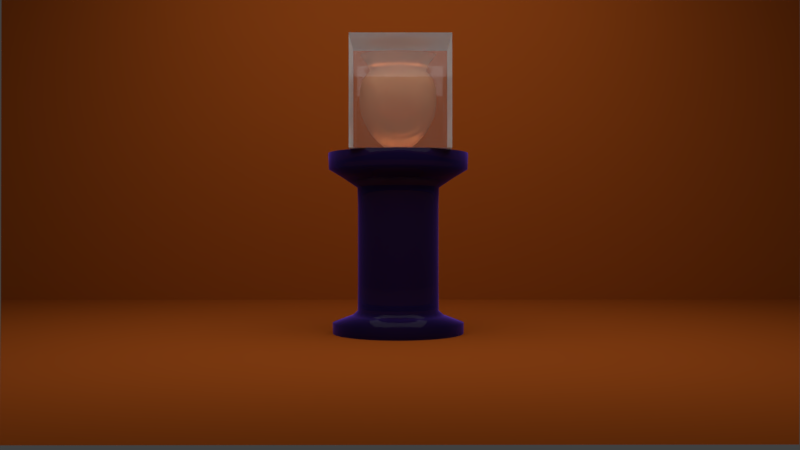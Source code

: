 # Source: Pilar.blend  (saved by Blender 2.79.0; exported with 4.5.12 LTS)
import bpy
from mathutils import Matrix  # noqa: F401  (used for matrix-valued properties, if any)

bpy.ops.wm.read_factory_settings(use_empty=True)
scene = bpy.context.scene
scene.name = 'Scene'

# ---- collections
col_collection_1 = bpy.data.collections.new('Collection 1'); scene.collection.children.link(col_collection_1)

# ---- materials (node trees are filled in below, after node groups)
mat_material_008 = bpy.data.materials.new('Material.008')
mat_material_008.alpha_threshold = 0.0
mat_material_008.roughness = 0.5
mat_material_004 = bpy.data.materials.new('Material.004')
mat_material_004.alpha_threshold = 0.0
mat_material_004.roughness = 0.5
mat_material_009 = bpy.data.materials.new('Material.009')
mat_material_009.alpha_threshold = 0.0
mat_material_009.roughness = 0.5
mat_material_005 = bpy.data.materials.new('Material.005')
mat_material_005.alpha_threshold = 0.0
mat_material_005.roughness = 0.5
mat_material_006 = bpy.data.materials.new('Material.006')
mat_material_006.alpha_threshold = 0.0
mat_material_006.roughness = 0.5

# ---- material node trees
mat_material_008.use_nodes = True; mat_material_008.node_tree.nodes.clear()
_N = mat_material_008.node_tree.nodes; _L = mat_material_008.node_tree.links
n0 = _N.new('ShaderNodeEmission'); n0.name = 'Emission'; n0.location = (10, 300)
n0.inputs[0].default_value = (0.8, 0.8, 0.8, 1.0)
n0.inputs[1].default_value = 2.0
n1 = _N.new('ShaderNodeOutputMaterial'); n1.name = 'Material Output'; n1.location = (300, 300)
_L.new(n0.outputs[0], n1.inputs[0])
n1.is_active_output = True
mat_material_004.use_nodes = True; mat_material_004.node_tree.nodes.clear()
_N = mat_material_004.node_tree.nodes; _L = mat_material_004.node_tree.links
n0 = _N.new('ShaderNodeOutputMaterial'); n0.name = 'Material Output'; n0.location = (435, 452)
n1 = _N.new('ShaderNodeMixShader'); n1.name = 'Mix Shader'; n1.location = (226, 437)
n2 = _N.new('ShaderNodeBsdfGlass'); n2.name = 'Glass BSDF'; n2.location = (-14, 444)
n2.distribution = 'BECKMANN'
n2.inputs[2].default_value = 1.45
n3 = _N.new('ShaderNodeFresnel'); n3.name = 'Fresnel'; n3.location = (35, 583)
n3.inputs[0].default_value = 1.45
n4 = _N.new('ShaderNodeBsdfDiffuse'); n4.name = 'Diffuse BSDF'; n4.location = (-13, 237)
_L.new(n1.outputs[0], n0.inputs[0])
_L.new(n3.outputs[0], n1.inputs[0])
_L.new(n2.outputs[0], n1.inputs[1])
_L.new(n4.outputs[0], n1.inputs[2])
n0.is_active_output = True
mat_material_009.use_nodes = True; mat_material_009.node_tree.nodes.clear()
_N = mat_material_009.node_tree.nodes; _L = mat_material_009.node_tree.links
n0 = _N.new('ShaderNodeOutputMaterial'); n0.name = 'Material Output'; n0.location = (300, 300)
n1 = _N.new('ShaderNodeBsdfDiffuse'); n1.name = 'Diffuse BSDF'; n1.location = (10, 300)
n1.inputs[0].default_value = (0.2965, 0.06193, 0.007979, 1.0)
_L.new(n1.outputs[0], n0.inputs[0])
n0.is_active_output = True
mat_material_005.use_nodes = True; mat_material_005.node_tree.nodes.clear()
_N = mat_material_005.node_tree.nodes; _L = mat_material_005.node_tree.links
n0 = _N.new('ShaderNodeMixShader'); n0.name = 'Mix Shader'; n0.location = (341, 533)
n1 = _N.new('ShaderNodeFresnel'); n1.name = 'Fresnel'; n1.location = (144, 684)
n1.inputs[0].default_value = 1.49
n2 = _N.new('ShaderNodeMixShader'); n2.name = 'Mix Shader.001'; n2.location = (148, 504)
n3 = _N.new('ShaderNodeOutputMaterial'); n3.name = 'Material Output'; n3.location = (524, 586)
n4 = _N.new('ShaderNodeBsdfTranslucent'); n4.name = 'Translucent BSDF'; n4.location = (-87, 363)
n4.inputs[0].default_value = (0.0, 0.0, 0.0, 1.0)
n5 = _N.new('ShaderNodeBsdfGlass'); n5.name = 'Glass BSDF'; n5.location = (-94, 600)
n5.distribution = 'BECKMANN'
n5.inputs[0].default_value = (0.2965, 0.2965, 0.2965, 1.0)
n5.inputs[2].default_value = 1.45
n6 = _N.new('ShaderNodeBsdfDiffuse'); n6.name = 'Diffuse BSDF'; n6.location = (137, 330)
n6.inputs[0].default_value = (0.1981, 0.08683, 0.8, 1.0)
_L.new(n0.outputs[0], n3.inputs[0])
_L.new(n1.outputs[0], n0.inputs[0])
_L.new(n2.outputs[0], n0.inputs[1])
_L.new(n6.outputs[0], n0.inputs[2])
_L.new(n5.outputs[0], n2.inputs[1])
_L.new(n4.outputs[0], n2.inputs[2])
n3.is_active_output = True
mat_material_006.use_nodes = True; mat_material_006.node_tree.nodes.clear()
_N = mat_material_006.node_tree.nodes; _L = mat_material_006.node_tree.links
n0 = _N.new('ShaderNodeBsdfDiffuse'); n0.name = 'Diffuse BSDF'; n0.location = (10, 300)
n0.inputs[0].default_value = (0.8, 0.4063, 0.2148, 1.0)
n1 = _N.new('ShaderNodeOutputMaterial'); n1.name = 'Material Output'; n1.location = (411, 478)
n2 = _N.new('ShaderNodeBsdfGlass'); n2.name = 'Glass BSDF'; n2.location = (19, 568)
n2.distribution = 'BECKMANN'
n2.inputs[0].default_value = (0.8, 0.406, 0.215, 1.0)
n2.inputs[2].default_value = 1.45
n3 = _N.new('ShaderNodeMixShader'); n3.name = 'Mix Shader'; n3.location = (229, 457)
_L.new(n3.outputs[0], n1.inputs[0])
_L.new(n2.outputs[0], n3.inputs[1])
_L.new(n0.outputs[0], n3.inputs[2])
n1.is_active_output = True

# ---- world
world_world = bpy.data.worlds.new('World'); scene.world = world_world
world_world.color = (0.05088, 0.05088, 0.05088)
world_world.use_sun_shadow = False
world_world.sun_shadow_jitter_overblur = 0.0
world_world.cycles.sampling_method = 'MANUAL'

# ---- cameras
cam_camera = bpy.data.cameras.new('Camera')
cam_camera.clip_end = 100.0
cam_camera.lens = 35.0
cam_camera.sensor_width = 32.0
cam_camera.sensor_height = 18.0
cam_camera.ortho_scale = 7.314
cam_camera.dof.focus_distance = 0.0

# ---- meshes
me_plane_002 = bpy.data.meshes.new('Plane.002')
me_plane_002.from_pydata([(-1.0, -1.0, 0.0), (1.0, -1.0, 0.0), (-1.0, 1.0, 0.0), (1.0, 1.0, 0.0)], [], [(0, 1, 3, 2)])
me_plane_002.materials.append(mat_material_008)
me_plane_002.use_remesh_preserve_volume = False
me_plane_002.use_remesh_preserve_attributes = False
me_plane_002.use_mirror_vertex_groups = False
me_plane_002.update()
me_cube = bpy.data.meshes.new('Cube')
me_cube.from_pydata([(-1.0, -1.0, -1.0), (-1.0, -1.0, 1.0), (-1.0, 1.0, -1.0), (-1.0, 1.0, 1.0), (1.0, -1.0, -1.0), (1.0, -1.0, 1.0), (1.0, 1.0, -1.0), (1.0, 1.0, 1.0)], [], [(0, 1, 3, 2), (2, 3, 7, 6), (6, 7, 5, 4), (4, 5, 1, 0), (2, 6, 4, 0), (7, 3, 1, 5)])
me_cube.materials.append(mat_material_004)
me_cube.use_remesh_preserve_volume = False
me_cube.use_remesh_preserve_attributes = False
me_cube.use_mirror_vertex_groups = False
me_cube.update()
me_plane = bpy.data.meshes.new('Plane')
me_plane.from_pydata([(1.0, -0.3285, 0.0009265), (1.0, 0.3221, 0.001093), (-1.0, -0.9997, 0.0), (-1.0, 1.007, 0.0), (-1.0, -1.0, 1.328), (-1.0, 1.008, 1.33), (-1.0, 0.825, 0.0), (-1.0, 0.6425, 0.0), (-1.0, 0.4601, 0.0), (-1.0, 0.2776, 0.0), (-1.0, 0.09514, 0.0), (-1.0, -0.08733, 0.0), (-1.0, -0.2698, 0.0), (-1.0, -0.4523, 0.0), (-1.0, -0.6347, 0.0), (-1.0, -0.8172, 0.0), (-1.0, 0.8253, 1.329), (-1.0, 0.6428, 1.329), (-1.0, 0.4602, 1.329), (-1.0, 0.2777, 1.329), (-1.0, 0.09517, 1.329), (-1.0, -0.08736, 1.329), (-1.0, -0.2699, 1.329), (-1.0, -0.4524, 1.329), (-1.0, -0.6349, 1.329), (-1.0, -0.8175, 1.329), (-1.0, 1.007, 0.1209), (-1.0, 1.008, 0.2417), (-1.0, 1.008, 0.3626), (-1.0, 1.008, 0.4835), (-1.0, 1.008, 0.6043), (-1.0, 1.008, 0.7252), (-1.0, 1.008, 0.846), (-1.0, 1.008, 0.9669), (-1.0, 1.008, 1.088), (-1.0, 1.008, 1.209), (-1.0, -1.0, 1.208), (-1.0, -0.9999, 1.087), (-1.0, -0.9999, 0.9661), (-1.0, -0.9999, 0.8454), (-1.0, -0.9998, 0.7246), (-1.0, -0.9998, 0.6038), (-1.0, -0.9998, 0.4831), (-1.0, -0.9998, 0.3623), (-1.0, -0.9997, 0.2415), (-1.0, -0.9997, 0.1208), (-1.0, -0.8172, 0.1208), (-1.0, -0.8172, 0.2416), (-1.0, -0.8173, 0.3623), (-1.0, -0.8173, 0.4831), (-1.0, -0.8173, 0.6039), (-1.0, -0.8173, 0.7247), (-1.0, -0.8174, 0.8454), (-1.0, -0.8174, 0.9662), (-1.0, -0.8174, 1.087), (-1.0, -0.8174, 1.208), (-1.0, -0.6347, 0.1208), (-1.0, -0.6348, 0.2416), (-1.0, -0.6348, 0.3624), (-1.0, -0.6348, 0.4831), (-1.0, -0.6348, 0.6039), (-1.0, -0.6348, 0.7247), (-1.0, -0.6349, 0.8455), (-1.0, -0.6349, 0.9663), (-1.0, -0.6349, 1.087), (-1.0, -0.6349, 1.208), (-1.0, -0.4523, 0.1208), (-1.0, -0.4523, 0.2416), (-1.0, -0.4523, 0.3624), (-1.0, -0.4523, 0.4832), (-1.0, -0.4523, 0.604), (-1.0, -0.4523, 0.7248), (-1.0, -0.4524, 0.8456), (-1.0, -0.4524, 0.9663), (-1.0, -0.4524, 1.087), (-1.0, -0.4524, 1.208), (-1.0, -0.2698, 0.1208), (-1.0, -0.2698, 0.2416), (-1.0, -0.2698, 0.3624), (-1.0, -0.2698, 0.4832), (-1.0, -0.2698, 0.604), (-1.0, -0.2698, 0.7248), (-1.0, -0.2699, 0.8456), (-1.0, -0.2699, 0.9664), (-1.0, -0.2699, 1.087), (-1.0, -0.2699, 1.208), (-1.0, -0.08733, 0.1208), (-1.0, -0.08733, 0.2416), (-1.0, -0.08734, 0.3624), (-1.0, -0.08734, 0.4832), (-1.0, -0.08734, 0.6041), (-1.0, -0.08734, 0.7249), (-1.0, -0.08735, 0.8457), (-1.0, -0.08735, 0.9665), (-1.0, -0.08735, 1.087), (-1.0, -0.08736, 1.208), (-1.0, 0.09514, 0.1208), (-1.0, 0.09514, 0.2416), (-1.0, 0.09515, 0.3625), (-1.0, 0.09515, 0.4833), (-1.0, 0.09515, 0.6041), (-1.0, 0.09515, 0.7249), (-1.0, 0.09516, 0.8457), (-1.0, 0.09516, 0.9666), (-1.0, 0.09516, 1.087), (-1.0, 0.09517, 1.208), (-1.0, 0.2776, 0.1208), (-1.0, 0.2776, 0.2417), (-1.0, 0.2776, 0.3625), (-1.0, 0.2776, 0.4833), (-1.0, 0.2776, 0.6041), (-1.0, 0.2777, 0.725), (-1.0, 0.2777, 0.8458), (-1.0, 0.2777, 0.9666), (-1.0, 0.2777, 1.087), (-1.0, 0.2777, 1.208), (-1.0, 0.4601, 0.1208), (-1.0, 0.4601, 0.2417), (-1.0, 0.4601, 0.3625), (-1.0, 0.4601, 0.4833), (-1.0, 0.4601, 0.6042), (-1.0, 0.4602, 0.725), (-1.0, 0.4602, 0.8459), (-1.0, 0.4602, 0.9667), (-1.0, 0.4602, 1.088), (-1.0, 0.4602, 1.208), (-1.0, 0.6426, 0.1208), (-1.0, 0.6426, 0.2417), (-1.0, 0.6426, 0.3625), (-1.0, 0.6426, 0.4834), (-1.0, 0.6426, 0.6042), (-1.0, 0.6427, 0.7251), (-1.0, 0.6427, 0.8459), (-1.0, 0.6427, 0.9668), (-1.0, 0.6427, 1.088), (-1.0, 0.6427, 1.208), (-1.0, 0.825, 0.1209), (-1.0, 0.8251, 0.2417), (-1.0, 0.8251, 0.3626), (-1.0, 0.8251, 0.4834), (-1.0, 0.8251, 0.6043), (-1.0, 0.8252, 0.7251), (-1.0, 0.8252, 0.846), (-1.0, 0.8252, 0.9668), (-1.0, 0.8252, 1.088), (-1.0, 0.8253, 1.209)], [], [(3, 6, 7, 8, 9, 10, 11, 12, 13, 14, 15, 2, 0, 1), (145, 35, 5, 16), (36, 55, 25, 4), (55, 65, 24, 25), (65, 75, 23, 24), (75, 85, 22, 23), (85, 95, 21, 22), (95, 105, 20, 21), (105, 115, 19, 20), (115, 125, 18, 19), (125, 135, 17, 18), (135, 145, 16, 17), (2, 15, 46, 45), (45, 46, 47, 44), (44, 47, 48, 43), (43, 48, 49, 42), (42, 49, 50, 41), (41, 50, 51, 40), (40, 51, 52, 39), (39, 52, 53, 38), (38, 53, 54, 37), (37, 54, 55, 36), (15, 14, 56, 46), (46, 56, 57, 47), (47, 57, 58, 48), (48, 58, 59, 49), (49, 59, 60, 50), (50, 60, 61, 51), (51, 61, 62, 52), (52, 62, 63, 53), (53, 63, 64, 54), (54, 64, 65, 55), (14, 13, 66, 56), (56, 66, 67, 57), (57, 67, 68, 58), (58, 68, 69, 59), (59, 69, 70, 60), (60, 70, 71, 61), (61, 71, 72, 62), (62, 72, 73, 63), (63, 73, 74, 64), (64, 74, 75, 65), (13, 12, 76, 66), (66, 76, 77, 67), (67, 77, 78, 68), (68, 78, 79, 69), (69, 79, 80, 70), (70, 80, 81, 71), (71, 81, 82, 72), (72, 82, 83, 73), (73, 83, 84, 74), (74, 84, 85, 75), (12, 11, 86, 76), (76, 86, 87, 77), (77, 87, 88, 78), (78, 88, 89, 79), (79, 89, 90, 80), (80, 90, 91, 81), (81, 91, 92, 82), (82, 92, 93, 83), (83, 93, 94, 84), (84, 94, 95, 85), (11, 10, 96, 86), (86, 96, 97, 87), (87, 97, 98, 88), (88, 98, 99, 89), (89, 99, 100, 90), (90, 100, 101, 91), (91, 101, 102, 92), (92, 102, 103, 93), (93, 103, 104, 94), (94, 104, 105, 95), (10, 9, 106, 96), (96, 106, 107, 97), (97, 107, 108, 98), (98, 108, 109, 99), (99, 109, 110, 100), (100, 110, 111, 101), (101, 111, 112, 102), (102, 112, 113, 103), (103, 113, 114, 104), (104, 114, 115, 105), (9, 8, 116, 106), (106, 116, 117, 107), (107, 117, 118, 108), (108, 118, 119, 109), (109, 119, 120, 110), (110, 120, 121, 111), (111, 121, 122, 112), (112, 122, 123, 113), (113, 123, 124, 114), (114, 124, 125, 115), (8, 7, 126, 116), (116, 126, 127, 117), (117, 127, 128, 118), (118, 128, 129, 119), (119, 129, 130, 120), (120, 130, 131, 121), (121, 131, 132, 122), (122, 132, 133, 123), (123, 133, 134, 124), (124, 134, 135, 125), (7, 6, 136, 126), (126, 136, 137, 127), (127, 137, 138, 128), (128, 138, 139, 129), (129, 139, 140, 130), (130, 140, 141, 131), (131, 141, 142, 132), (132, 142, 143, 133), (133, 143, 144, 134), (134, 144, 145, 135), (6, 3, 26, 136), (136, 26, 27, 137), (137, 27, 28, 138), (138, 28, 29, 139), (139, 29, 30, 140), (140, 30, 31, 141), (141, 31, 32, 142), (142, 32, 33, 143), (143, 33, 34, 144), (144, 34, 35, 145)])
me_plane.materials.append(mat_material_009)
me_plane.use_remesh_preserve_volume = False
me_plane.use_remesh_preserve_attributes = False
me_plane.use_mirror_vertex_groups = False
me_plane.update()
me_cylinder_001 = bpy.data.meshes.new('Cylinder.001')
me_cylinder_001.from_pydata([(-1.889e-07, 2.591, -1.0), (-2.111e-07, 2.778, 0.9881), (0.5055, 2.541, -1.0), (0.5419, 2.724, 0.9881), (0.9915, 2.394, -1.0), (1.063, 2.566, 0.9881), (1.439, 2.154, -1.0), (1.543, 2.31, 0.9881), (1.832, 1.832, -1.0), (1.964, 1.964, 0.9881), (2.154, 1.439, -1.0), (2.31, 1.543, 0.9881), (2.394, 0.9915, -1.0), (2.566, 1.063, 0.9881), (2.541, 0.5055, -1.0), (2.724, 0.5419, 0.9881), (2.591, -2.578e-07, -1.0), (2.778, -2.969e-07, 0.9881), (2.541, -0.5055, -1.0), (2.724, -0.5419, 0.9881), (2.394, -0.9915, -1.0), (2.566, -1.063, 0.9881), (2.154, -1.439, -1.0), (2.31, -1.543, 0.9881), (1.832, -1.832, -1.0), (1.964, -1.964, 0.9881), (1.439, -2.154, -1.0), (1.543, -2.31, 0.9881), (0.9915, -2.394, -1.0), (1.063, -2.566, 0.9881), (0.5055, -2.541, -1.0), (0.5419, -2.724, 0.9881), (-1.033e-06, -2.591, -1.0), (-1.116e-06, -2.778, 0.9881), (-0.5055, -2.541, -1.0), (-0.5419, -2.724, 0.9881), (-0.9915, -2.394, -1.0), (-1.063, -2.566, 0.9881), (-1.439, -2.154, -1.0), (-1.543, -2.31, 0.9881), (-1.832, -1.832, -1.0), (-1.964, -1.964, 0.9881), (-2.154, -1.439, -1.0), (-2.31, -1.543, 0.9881), (-2.394, -0.9915, -1.0), (-2.566, -1.063, 0.9881), (-2.541, -0.5055, -1.0), (-2.724, -0.5419, 0.9881), (-2.591, 2.048e-06, -1.0), (-2.778, 2.175e-06, 0.9881), (-2.541, 0.5055, -1.0), (-2.724, 0.5419, 0.9881), (-2.394, 0.9915, -1.0), (-2.566, 1.063, 0.9881), (-2.154, 1.439, -1.0), (-2.31, 1.543, 0.9881), (-1.832, 1.832, -1.0), (-1.964, 1.964, 0.9881), (-1.439, 2.154, -1.0), (-1.543, 2.31, 0.9881), (-0.9915, 2.394, -1.0), (-1.063, 2.566, 0.9881), (-0.5055, 2.541, -1.0), (-0.5419, 2.724, 0.9881), (-1.913e-07, 2.6, -0.8491), (-9.779e-08, 1.824, -0.7704), (-7.189e-08, 1.605, -0.7193), (-4.536e-08, 1.596, -0.4352), (-4.536e-08, 1.596, -0.1451), (-4.536e-08, 1.596, 0.1451), (-4.536e-08, 1.596, 0.4352), (-7.377e-08, 1.621, 0.6196), (-1.556e-07, 2.175, 0.7223), (-2.084e-07, 2.755, 0.8182), (0.5374, 2.702, 0.8182), (0.4243, 2.133, 0.7223), (0.3163, 1.59, 0.6196), (0.3113, 1.565, 0.4352), (0.3113, 1.565, 0.1451), (0.3113, 1.565, -0.1451), (0.3113, 1.565, -0.4352), (0.3132, 1.575, -0.7193), (0.3558, 1.789, -0.7704), (0.5073, 2.551, -0.8491), (1.054, 2.545, 0.8182), (0.8322, 2.009, 0.7223), (0.6204, 1.498, 0.6196), (0.6107, 1.474, 0.4352), (0.6107, 1.474, 0.1451), (0.6107, 1.474, -0.1451), (0.6107, 1.474, -0.4352), (0.6144, 1.483, -0.7193), (0.6979, 1.685, -0.7704), (0.9952, 2.403, -0.8491), (1.53, 2.291, 0.8182), (1.208, 1.808, 0.7223), (0.9007, 1.348, 0.6196), (0.8866, 1.327, 0.4352), (0.8866, 1.327, 0.1451), (0.8866, 1.327, -0.1451), (0.8866, 1.327, -0.4352), (0.8919, 1.335, -0.7193), (1.013, 1.516, -0.7704), (1.445, 2.162, -0.8491), (1.948, 1.948, 0.8182), (1.538, 1.538, 0.7223), (1.146, 1.146, 0.6196), (1.128, 1.128, 0.4352), (1.128, 1.128, 0.1451), (1.128, 1.128, -0.1451), (1.128, 1.128, -0.4352), (1.135, 1.135, -0.7193), (1.289, 1.289, -0.7704), (1.839, 1.839, -0.8491), (2.291, 1.53, 0.8182), (1.808, 1.208, 0.7223), (1.348, 0.9007, 0.6196), (1.327, 0.8866, 0.4352), (1.327, 0.8866, 0.1451), (1.327, 0.8866, -0.1451), (1.327, 0.8866, -0.4352), (1.335, 0.8919, -0.7193), (1.516, 1.013, -0.7704), (2.162, 1.445, -0.8491), (2.545, 1.054, 0.8182), (2.009, 0.8322, 0.7223), (1.498, 0.6204, 0.6196), (1.474, 0.6107, 0.4352), (1.474, 0.6107, 0.1451), (1.474, 0.6107, -0.1451), (1.474, 0.6107, -0.4352), (1.483, 0.6144, -0.7193), (1.685, 0.6978, -0.7704), (2.403, 0.9952, -0.8491), (2.702, 0.5374, 0.8182), (2.133, 0.4243, 0.7223), (1.59, 0.3163, 0.6196), (1.565, 0.3113, 0.4352), (1.565, 0.3113, 0.1451), (1.565, 0.3113, -0.1451), (1.565, 0.3113, -0.4352), (1.575, 0.3132, -0.7193), (1.789, 0.3558, -0.7704), (2.551, 0.5073, -0.8491), (2.755, -2.921e-07, 0.8182), (2.175, -1.83e-07, 0.7223), (1.621, -5.465e-08, 0.6196), (1.596, -1.231e-07, 0.4352), (1.596, -1.231e-07, 0.1451), (1.596, -1.231e-07, -0.1451), (1.596, -1.231e-07, -0.4352), (1.605, -5.132e-08, -0.7193), (1.824, -9.703e-08, -0.7704), (2.6, -2.602e-07, -0.8491), (2.702, -0.5374, 0.8182), (2.133, -0.4243, 0.7223), (1.59, -0.3163, 0.6196), (1.565, -0.3113, 0.4352), (1.565, -0.3113, 0.1451), (1.565, -0.3113, -0.1451), (1.565, -0.3113, -0.4352), (1.575, -0.3132, -0.7193), (1.789, -0.3558, -0.7704), (2.551, -0.5073, -0.8491), (2.545, -1.054, 0.8182), (2.009, -0.8322, 0.7223), (1.498, -0.6204, 0.6196), (1.474, -0.6107, 0.4352), (1.474, -0.6107, 0.1451), (1.474, -0.6107, -0.1451), (1.474, -0.6107, -0.4352), (1.483, -0.6144, -0.7193), (1.685, -0.6979, -0.7704), (2.403, -0.9952, -0.8491), (2.291, -1.53, 0.8182), (1.808, -1.208, 0.7223), (1.348, -0.9007, 0.6196), (1.327, -0.8866, 0.4352), (1.327, -0.8866, 0.1451), (1.327, -0.8866, -0.1451), (1.327, -0.8866, -0.4352), (1.335, -0.8919, -0.7193), (1.516, -1.013, -0.7704), (2.162, -1.445, -0.8491), (1.948, -1.948, 0.8182), (1.538, -1.538, 0.7223), (1.146, -1.146, 0.6196), (1.128, -1.128, 0.4352), (1.128, -1.128, 0.1451), (1.128, -1.128, -0.1451), (1.128, -1.128, -0.4352), (1.135, -1.135, -0.7193), (1.289, -1.289, -0.7704), (1.839, -1.839, -0.8491), (1.53, -2.291, 0.8182), (1.208, -1.808, 0.7223), (0.9007, -1.348, 0.6196), (0.8866, -1.327, 0.4352), (0.8866, -1.327, 0.1451), (0.8866, -1.327, -0.1451), (0.8866, -1.327, -0.4352), (0.8919, -1.335, -0.7193), (1.013, -1.516, -0.7704), (1.445, -2.162, -0.8491), (1.054, -2.545, 0.8182), (0.8322, -2.009, 0.7223), (0.6204, -1.498, 0.6196), (0.6107, -1.474, 0.4352), (0.6107, -1.474, 0.1451), (0.6107, -1.474, -0.1451), (0.6107, -1.474, -0.4352), (0.6144, -1.483, -0.7193), (0.6978, -1.685, -0.7704), (0.9952, -2.403, -0.8491), (0.5374, -2.702, 0.8182), (0.4243, -2.133, 0.7223), (0.3163, -1.59, 0.6196), (0.3113, -1.565, 0.4352), (0.3113, -1.565, 0.1451), (0.3113, -1.565, -0.1451), (0.3113, -1.565, -0.4352), (0.3132, -1.575, -0.7193), (0.3558, -1.789, -0.7704), (0.5073, -2.551, -0.8491), (-1.106e-06, -2.755, 0.8182), (-8.642e-07, -2.175, 0.7223), (-6.02e-07, -1.621, 0.6196), (-5.653e-07, -1.596, 0.4352), (-5.653e-07, -1.596, 0.1451), (-5.653e-07, -1.596, -0.1451), (-5.653e-07, -1.596, -0.4352), (-5.95e-07, -1.605, -0.7193), (-6.92e-07, -1.824, -0.7704), (-1.039e-06, -2.6, -0.8491), (-0.5374, -2.702, 0.8182), (-0.4243, -2.133, 0.7223), (-0.3163, -1.59, 0.6196), (-0.3113, -1.565, 0.4352), (-0.3113, -1.565, 0.1451), (-0.3113, -1.565, -0.1451), (-0.3113, -1.565, -0.4352), (-0.3132, -1.575, -0.7193), (-0.3558, -1.789, -0.7704), (-0.5073, -2.551, -0.8491), (-1.054, -2.545, 0.8182), (-0.8322, -2.009, 0.7223), (-0.6204, -1.498, 0.6196), (-0.6107, -1.474, 0.4352), (-0.6107, -1.474, 0.1451), (-0.6107, -1.474, -0.1451), (-0.6107, -1.474, -0.4352), (-0.6144, -1.483, -0.7193), (-0.6979, -1.685, -0.7704), (-0.9952, -2.403, -0.8491), (-1.53, -2.291, 0.8182), (-1.208, -1.808, 0.7223), (-0.9007, -1.348, 0.6196), (-0.8866, -1.327, 0.4352), (-0.8866, -1.327, 0.1451), (-0.8866, -1.327, -0.1451), (-0.8866, -1.327, -0.4352), (-0.8919, -1.335, -0.7193), (-1.013, -1.516, -0.7704), (-1.445, -2.162, -0.8491), (-1.948, -1.948, 0.8182), (-1.538, -1.538, 0.7223), (-1.146, -1.146, 0.6196), (-1.128, -1.128, 0.4352), (-1.128, -1.128, 0.1451), (-1.128, -1.128, -0.1451), (-1.128, -1.128, -0.4352), (-1.135, -1.135, -0.7193), (-1.289, -1.289, -0.7704), (-1.839, -1.839, -0.8491), (-2.291, -1.53, 0.8182), (-1.808, -1.208, 0.7223), (-1.348, -0.9007, 0.6196), (-1.327, -0.8866, 0.4352), (-1.327, -0.8866, 0.1451), (-1.327, -0.8866, -0.1451), (-1.327, -0.8866, -0.4352), (-1.335, -0.8919, -0.7193), (-1.516, -1.013, -0.7704), (-2.162, -1.445, -0.8491), (-2.545, -1.054, 0.8182), (-2.009, -0.8322, 0.7223), (-1.498, -0.6204, 0.6196), (-1.474, -0.6107, 0.4352), (-1.474, -0.6107, 0.1451), (-1.474, -0.6107, -0.1451), (-1.474, -0.6107, -0.4352), (-1.483, -0.6144, -0.7193), (-1.685, -0.6978, -0.7704), (-2.403, -0.9952, -0.8491), (-2.702, -0.5374, 0.8182), (-2.133, -0.4243, 0.7223), (-1.59, -0.3163, 0.6196), (-1.565, -0.3113, 0.4352), (-1.565, -0.3113, 0.1451), (-1.565, -0.3113, -0.1451), (-1.565, -0.3113, -0.4352), (-1.575, -0.3132, -0.7193), (-1.789, -0.3558, -0.7704), (-2.551, -0.5073, -0.8491), (-2.755, 2.16e-06, 0.8182), (-2.175, 1.753e-06, 0.7223), (-1.621, 1.388e-06, 0.6196), (-1.596, 1.297e-06, 0.4352), (-1.596, 1.297e-06, 0.1451), (-1.596, 1.297e-06, -0.1451), (-1.596, 1.297e-06, -0.4352), (-1.605, 1.378e-06, -0.7193), (-1.824, 1.526e-06, -0.7704), (-2.6, 2.055e-06, -0.8491), (-2.702, 0.5374, 0.8182), (-2.133, 0.4243, 0.7223), (-1.59, 0.3163, 0.6196), (-1.565, 0.3113, 0.4352), (-1.565, 0.3113, 0.1451), (-1.565, 0.3113, -0.1451), (-1.565, 0.3113, -0.4352), (-1.575, 0.3132, -0.7193), (-1.789, 0.3558, -0.7704), (-2.551, 0.5073, -0.8491), (-2.545, 1.054, 0.8182), (-2.009, 0.8322, 0.7223), (-1.498, 0.6204, 0.6196), (-1.474, 0.6107, 0.4352), (-1.474, 0.6107, 0.1451), (-1.474, 0.6107, -0.1451), (-1.474, 0.6107, -0.4352), (-1.483, 0.6144, -0.7193), (-1.685, 0.6979, -0.7704), (-2.403, 0.9952, -0.8491), (-2.291, 1.53, 0.8182), (-1.808, 1.208, 0.7223), (-1.348, 0.9007, 0.6196), (-1.327, 0.8866, 0.4352), (-1.327, 0.8866, 0.1451), (-1.327, 0.8866, -0.1451), (-1.327, 0.8866, -0.4352), (-1.335, 0.8919, -0.7193), (-1.516, 1.013, -0.7704), (-2.162, 1.445, -0.8491), (-1.948, 1.948, 0.8182), (-1.538, 1.538, 0.7223), (-1.146, 1.146, 0.6196), (-1.128, 1.128, 0.4352), (-1.128, 1.128, 0.1451), (-1.128, 1.128, -0.1451), (-1.128, 1.128, -0.4352), (-1.135, 1.135, -0.7193), (-1.289, 1.289, -0.7704), (-1.839, 1.839, -0.8491), (-1.53, 2.291, 0.8182), (-1.208, 1.808, 0.7223), (-0.9007, 1.348, 0.6196), (-0.8866, 1.327, 0.4352), (-0.8866, 1.327, 0.1451), (-0.8866, 1.327, -0.1451), (-0.8866, 1.327, -0.4352), (-0.8919, 1.335, -0.7193), (-1.013, 1.516, -0.7704), (-1.445, 2.162, -0.8491), (-1.054, 2.545, 0.8182), (-0.8322, 2.009, 0.7223), (-0.6204, 1.498, 0.6196), (-0.6107, 1.474, 0.4352), (-0.6107, 1.474, 0.1451), (-0.6107, 1.474, -0.1451), (-0.6107, 1.474, -0.4352), (-0.6144, 1.483, -0.7193), (-0.6978, 1.685, -0.7704), (-0.9952, 2.403, -0.8491), (-0.5374, 2.702, 0.8182), (-0.4243, 2.133, 0.7223), (-0.3163, 1.59, 0.6196), (-0.3113, 1.565, 0.4352), (-0.3113, 1.565, 0.1451), (-0.3113, 1.565, -0.1451), (-0.3113, 1.565, -0.4352), (-0.3132, 1.575, -0.7193), (-0.3558, 1.789, -0.7704), (-0.5073, 2.551, -0.8491)], [], [(73, 1, 3, 74), (74, 3, 5, 84), (84, 5, 7, 94), (94, 7, 9, 104), (104, 9, 11, 114), (114, 11, 13, 124), (124, 13, 15, 134), (134, 15, 17, 144), (144, 17, 19, 154), (154, 19, 21, 164), (164, 21, 23, 174), (174, 23, 25, 184), (184, 25, 27, 194), (194, 27, 29, 204), (204, 29, 31, 214), (214, 31, 33, 224), (224, 33, 35, 234), (234, 35, 37, 244), (244, 37, 39, 254), (254, 39, 41, 264), (264, 41, 43, 274), (274, 43, 45, 284), (284, 45, 47, 294), (294, 47, 49, 304), (304, 49, 51, 314), (314, 51, 53, 324), (324, 53, 55, 334), (334, 55, 57, 344), (344, 57, 59, 354), (354, 59, 61, 364), (3, 1, 63, 61, 59, 57, 55, 53, 51, 49, 47, 45, 43, 41, 39, 37, 35, 33, 31, 29, 27, 25, 23, 21, 19, 17, 15, 13, 11, 9, 7, 5), (364, 61, 63, 374), (374, 63, 1, 73), (0, 2, 4, 6, 8, 10, 12, 14, 16, 18, 20, 22, 24, 26, 28, 30, 32, 34, 36, 38, 40, 42, 44, 46, 48, 50, 52, 54, 56, 58, 60, 62), (62, 383, 64, 0), (383, 382, 65, 64), (382, 381, 66, 65), (381, 380, 67, 66), (380, 379, 68, 67), (379, 378, 69, 68), (378, 377, 70, 69), (377, 376, 71, 70), (376, 375, 72, 71), (375, 374, 73, 72), (60, 373, 383, 62), (373, 372, 382, 383), (372, 371, 381, 382), (371, 370, 380, 381), (370, 369, 379, 380), (369, 368, 378, 379), (368, 367, 377, 378), (367, 366, 376, 377), (366, 365, 375, 376), (365, 364, 374, 375), (58, 363, 373, 60), (363, 362, 372, 373), (362, 361, 371, 372), (361, 360, 370, 371), (360, 359, 369, 370), (359, 358, 368, 369), (358, 357, 367, 368), (357, 356, 366, 367), (356, 355, 365, 366), (355, 354, 364, 365), (56, 353, 363, 58), (353, 352, 362, 363), (352, 351, 361, 362), (351, 350, 360, 361), (350, 349, 359, 360), (349, 348, 358, 359), (348, 347, 357, 358), (347, 346, 356, 357), (346, 345, 355, 356), (345, 344, 354, 355), (54, 343, 353, 56), (343, 342, 352, 353), (342, 341, 351, 352), (341, 340, 350, 351), (340, 339, 349, 350), (339, 338, 348, 349), (338, 337, 347, 348), (337, 336, 346, 347), (336, 335, 345, 346), (335, 334, 344, 345), (52, 333, 343, 54), (333, 332, 342, 343), (332, 331, 341, 342), (331, 330, 340, 341), (330, 329, 339, 340), (329, 328, 338, 339), (328, 327, 337, 338), (327, 326, 336, 337), (326, 325, 335, 336), (325, 324, 334, 335), (50, 323, 333, 52), (323, 322, 332, 333), (322, 321, 331, 332), (321, 320, 330, 331), (320, 319, 329, 330), (319, 318, 328, 329), (318, 317, 327, 328), (317, 316, 326, 327), (316, 315, 325, 326), (315, 314, 324, 325), (48, 313, 323, 50), (313, 312, 322, 323), (312, 311, 321, 322), (311, 310, 320, 321), (310, 309, 319, 320), (309, 308, 318, 319), (308, 307, 317, 318), (307, 306, 316, 317), (306, 305, 315, 316), (305, 304, 314, 315), (46, 303, 313, 48), (303, 302, 312, 313), (302, 301, 311, 312), (301, 300, 310, 311), (300, 299, 309, 310), (299, 298, 308, 309), (298, 297, 307, 308), (297, 296, 306, 307), (296, 295, 305, 306), (295, 294, 304, 305), (44, 293, 303, 46), (293, 292, 302, 303), (292, 291, 301, 302), (291, 290, 300, 301), (290, 289, 299, 300), (289, 288, 298, 299), (288, 287, 297, 298), (287, 286, 296, 297), (286, 285, 295, 296), (285, 284, 294, 295), (42, 283, 293, 44), (283, 282, 292, 293), (282, 281, 291, 292), (281, 280, 290, 291), (280, 279, 289, 290), (279, 278, 288, 289), (278, 277, 287, 288), (277, 276, 286, 287), (276, 275, 285, 286), (275, 274, 284, 285), (40, 273, 283, 42), (273, 272, 282, 283), (272, 271, 281, 282), (271, 270, 280, 281), (270, 269, 279, 280), (269, 268, 278, 279), (268, 267, 277, 278), (267, 266, 276, 277), (266, 265, 275, 276), (265, 264, 274, 275), (38, 263, 273, 40), (263, 262, 272, 273), (262, 261, 271, 272), (261, 260, 270, 271), (260, 259, 269, 270), (259, 258, 268, 269), (258, 257, 267, 268), (257, 256, 266, 267), (256, 255, 265, 266), (255, 254, 264, 265), (36, 253, 263, 38), (253, 252, 262, 263), (252, 251, 261, 262), (251, 250, 260, 261), (250, 249, 259, 260), (249, 248, 258, 259), (248, 247, 257, 258), (247, 246, 256, 257), (246, 245, 255, 256), (245, 244, 254, 255), (34, 243, 253, 36), (243, 242, 252, 253), (242, 241, 251, 252), (241, 240, 250, 251), (240, 239, 249, 250), (239, 238, 248, 249), (238, 237, 247, 248), (237, 236, 246, 247), (236, 235, 245, 246), (235, 234, 244, 245), (32, 233, 243, 34), (233, 232, 242, 243), (232, 231, 241, 242), (231, 230, 240, 241), (230, 229, 239, 240), (229, 228, 238, 239), (228, 227, 237, 238), (227, 226, 236, 237), (226, 225, 235, 236), (225, 224, 234, 235), (30, 223, 233, 32), (223, 222, 232, 233), (222, 221, 231, 232), (221, 220, 230, 231), (220, 219, 229, 230), (219, 218, 228, 229), (218, 217, 227, 228), (217, 216, 226, 227), (216, 215, 225, 226), (215, 214, 224, 225), (28, 213, 223, 30), (213, 212, 222, 223), (212, 211, 221, 222), (211, 210, 220, 221), (210, 209, 219, 220), (209, 208, 218, 219), (208, 207, 217, 218), (207, 206, 216, 217), (206, 205, 215, 216), (205, 204, 214, 215), (26, 203, 213, 28), (203, 202, 212, 213), (202, 201, 211, 212), (201, 200, 210, 211), (200, 199, 209, 210), (199, 198, 208, 209), (198, 197, 207, 208), (197, 196, 206, 207), (196, 195, 205, 206), (195, 194, 204, 205), (24, 193, 203, 26), (193, 192, 202, 203), (192, 191, 201, 202), (191, 190, 200, 201), (190, 189, 199, 200), (189, 188, 198, 199), (188, 187, 197, 198), (187, 186, 196, 197), (186, 185, 195, 196), (185, 184, 194, 195), (22, 183, 193, 24), (183, 182, 192, 193), (182, 181, 191, 192), (181, 180, 190, 191), (180, 179, 189, 190), (179, 178, 188, 189), (178, 177, 187, 188), (177, 176, 186, 187), (176, 175, 185, 186), (175, 174, 184, 185), (20, 173, 183, 22), (173, 172, 182, 183), (172, 171, 181, 182), (171, 170, 180, 181), (170, 169, 179, 180), (169, 168, 178, 179), (168, 167, 177, 178), (167, 166, 176, 177), (166, 165, 175, 176), (165, 164, 174, 175), (18, 163, 173, 20), (163, 162, 172, 173), (162, 161, 171, 172), (161, 160, 170, 171), (160, 159, 169, 170), (159, 158, 168, 169), (158, 157, 167, 168), (157, 156, 166, 167), (156, 155, 165, 166), (155, 154, 164, 165), (16, 153, 163, 18), (153, 152, 162, 163), (152, 151, 161, 162), (151, 150, 160, 161), (150, 149, 159, 160), (149, 148, 158, 159), (148, 147, 157, 158), (147, 146, 156, 157), (146, 145, 155, 156), (145, 144, 154, 155), (14, 143, 153, 16), (143, 142, 152, 153), (142, 141, 151, 152), (141, 140, 150, 151), (140, 139, 149, 150), (139, 138, 148, 149), (138, 137, 147, 148), (137, 136, 146, 147), (136, 135, 145, 146), (135, 134, 144, 145), (12, 133, 143, 14), (133, 132, 142, 143), (132, 131, 141, 142), (131, 130, 140, 141), (130, 129, 139, 140), (129, 128, 138, 139), (128, 127, 137, 138), (127, 126, 136, 137), (126, 125, 135, 136), (125, 124, 134, 135), (10, 123, 133, 12), (123, 122, 132, 133), (122, 121, 131, 132), (121, 120, 130, 131), (120, 119, 129, 130), (119, 118, 128, 129), (118, 117, 127, 128), (117, 116, 126, 127), (116, 115, 125, 126), (115, 114, 124, 125), (8, 113, 123, 10), (113, 112, 122, 123), (112, 111, 121, 122), (111, 110, 120, 121), (110, 109, 119, 120), (109, 108, 118, 119), (108, 107, 117, 118), (107, 106, 116, 117), (106, 105, 115, 116), (105, 104, 114, 115), (6, 103, 113, 8), (103, 102, 112, 113), (102, 101, 111, 112), (101, 100, 110, 111), (100, 99, 109, 110), (99, 98, 108, 109), (98, 97, 107, 108), (97, 96, 106, 107), (96, 95, 105, 106), (95, 94, 104, 105), (4, 93, 103, 6), (93, 92, 102, 103), (92, 91, 101, 102), (91, 90, 100, 101), (90, 89, 99, 100), (89, 88, 98, 99), (88, 87, 97, 98), (87, 86, 96, 97), (86, 85, 95, 96), (85, 84, 94, 95), (2, 83, 93, 4), (83, 82, 92, 93), (82, 81, 91, 92), (81, 80, 90, 91), (80, 79, 89, 90), (79, 78, 88, 89), (78, 77, 87, 88), (77, 76, 86, 87), (76, 75, 85, 86), (75, 74, 84, 85), (0, 64, 83, 2), (64, 65, 82, 83), (65, 66, 81, 82), (66, 67, 80, 81), (67, 68, 79, 80), (68, 69, 78, 79), (69, 70, 77, 78), (70, 71, 76, 77), (71, 72, 75, 76), (72, 73, 74, 75)])
me_cylinder_001.polygons.foreach_set('use_smooth', [True] * 354)
me_cylinder_001.materials.append(mat_material_005)
me_cylinder_001.use_remesh_preserve_volume = False
me_cylinder_001.use_remesh_preserve_attributes = False
me_cylinder_001.use_mirror_vertex_groups = False
me_cylinder_001.update()
me_sphere = bpy.data.meshes.new('Sphere')
me_sphere.from_pydata([(0.0, -3.258e-07, -0.06321), (0.07466, 0.3753, 0.9239), (0.06219, 0.3127, 0.8498), (0.05515, 0.2773, 0.7682), (0.06832, 0.3435, 0.6807), (0.07425, 0.3733, 0.5933), (0.0755, 0.3796, 0.4424), (0.07204, 0.3622, 0.3175), (0.06467, 0.3251, 0.2323), (0.05511, 0.2771, 0.1393), (0.04732, 0.2379, 0.09468), (0.03852, 0.1936, 0.04693), (0.02852, 0.1434, 0.004998), (0.01948, 0.09795, -0.02737), (0.03806, 0.1913, -0.06308), (0.1464, 0.3536, 0.9239), (0.122, 0.2945, 0.8498), (0.1082, 0.2612, 0.7682), (0.134, 0.3236, 0.6807), (0.1457, 0.3516, 0.5933), (0.1481, 0.3575, 0.4424), (0.1413, 0.3412, 0.3175), (0.1269, 0.3063, 0.2323), (0.1081, 0.261, 0.1393), (0.09283, 0.2241, 0.09468), (0.07556, 0.1824, 0.04693), (0.05594, 0.1351, 0.004998), (0.03822, 0.09227, -0.02737), (0.07466, 0.1802, -0.06308), (0.2126, 0.3182, 0.9239), (0.1771, 0.2651, 0.8498), (0.1571, 0.235, 0.7682), (0.1946, 0.2912, 0.6807), (0.2115, 0.3165, 0.5933), (0.215, 0.3218, 0.4424), (0.2052, 0.307, 0.3175), (0.1842, 0.2756, 0.2323), (0.1569, 0.2349, 0.1393), (0.1348, 0.2017, 0.09468), (0.1097, 0.1642, 0.04693), (0.08122, 0.1216, 0.004998), (0.05548, 0.08304, -0.02737), (0.1084, 0.1622, -0.06308), (0.2706, 0.2706, 0.9239), (0.2254, 0.2254, 0.8498), (0.1999, 0.1999, 0.7682), (0.2476, 0.2476, 0.6807), (0.2691, 0.2691, 0.5933), (0.2737, 0.2737, 0.4424), (0.2611, 0.2611, 0.3175), (0.2344, 0.2344, 0.2323), (0.1998, 0.1998, 0.1393), (0.1715, 0.1715, 0.09468), (0.1396, 0.1396, 0.04693), (0.1034, 0.1034, 0.004998), (0.07062, 0.07062, -0.02737), (0.1379, 0.1379, -0.06308), (0.3182, 0.2126, 0.9239), (0.2651, 0.1771, 0.8498), (0.235, 0.1571, 0.7682), (0.2912, 0.1946, 0.6807), (0.3165, 0.2115, 0.5933), (0.3218, 0.215, 0.4424), (0.307, 0.2052, 0.3175), (0.2756, 0.1842, 0.2323), (0.2349, 0.1569, 0.1393), (0.2017, 0.1348, 0.09468), (0.1642, 0.1097, 0.04693), (0.1216, 0.08122, 0.004998), (0.08304, 0.05548, -0.02737), (0.1622, 0.1084, -0.06308), (0.3536, 0.1464, 0.9239), (0.2945, 0.122, 0.8498), (0.2612, 0.1082, 0.7682), (0.3236, 0.134, 0.6807), (0.3516, 0.1457, 0.5933), (0.3575, 0.1481, 0.4424), (0.3412, 0.1413, 0.3175), (0.3063, 0.1269, 0.2323), (0.261, 0.1081, 0.1393), (0.2241, 0.09283, 0.09468), (0.1824, 0.07556, 0.04693), (0.1351, 0.05594, 0.004998), (0.09227, 0.03822, -0.02737), (0.1802, 0.07466, -0.06308), (0.3753, 0.07466, 0.9239), (0.3127, 0.06219, 0.8498), (0.2773, 0.05515, 0.7682), (0.3435, 0.06832, 0.6807), (0.3733, 0.07425, 0.5933), (0.3796, 0.0755, 0.4424), (0.3622, 0.07204, 0.3175), (0.3251, 0.06467, 0.2323), (0.2771, 0.05511, 0.1393), (0.2379, 0.04732, 0.09468), (0.1936, 0.03852, 0.04693), (0.1434, 0.02852, 0.004998), (0.09795, 0.01948, -0.02737), (0.1913, 0.03806, -0.06308), (0.3827, -3.192e-07, 0.9239), (0.3188, -3.222e-07, 0.8498), (0.2827, -2.737e-07, 0.7682), (0.3502, -2.924e-07, 0.6807), (0.3806, -3.033e-07, 0.5933), (0.387, -3.359e-07, 0.4424), (0.3693, -3.325e-07, 0.3175), (0.3315, -3.304e-07, 0.2323), (0.2825, -2.72e-07, 0.1393), (0.2426, -2.835e-07, 0.09468), (0.1974, -2.669e-07, 0.04693), (0.1462, -3.203e-07, 0.004998), (0.09987, -2.983e-07, -0.02737), (0.1951, -3.08e-07, -0.06308), (0.3753, -0.07466, 0.9239), (0.3127, -0.06219, 0.8498), (0.2773, -0.05515, 0.7682), (0.3435, -0.06832, 0.6807), (0.3733, -0.07425, 0.5933), (0.3796, -0.0755, 0.4424), (0.3622, -0.07204, 0.3175), (0.3251, -0.06467, 0.2323), (0.2771, -0.05511, 0.1393), (0.2379, -0.04732, 0.09468), (0.1936, -0.03852, 0.04693), (0.1434, -0.02852, 0.004998), (0.09795, -0.01948, -0.02737), (0.1913, -0.03806, -0.06308), (0.3536, -0.1464, 0.9239), (0.2945, -0.122, 0.8498), (0.2612, -0.1082, 0.7682), (0.3236, -0.134, 0.6807), (0.3516, -0.1457, 0.5933), (0.3575, -0.1481, 0.4424), (0.3412, -0.1413, 0.3175), (0.3063, -0.1269, 0.2323), (0.261, -0.1081, 0.1393), (0.2241, -0.09283, 0.09468), (0.1824, -0.07556, 0.04693), (0.1351, -0.05594, 0.004998), (0.09227, -0.03822, -0.02737), (0.1802, -0.07466, -0.06308), (0.3182, -0.2126, 0.9239), (0.2651, -0.1771, 0.8498), (0.235, -0.1571, 0.7682), (0.2912, -0.1946, 0.6807), (0.3165, -0.2115, 0.5933), (0.3218, -0.215, 0.4424), (0.307, -0.2052, 0.3175), (0.2756, -0.1842, 0.2323), (0.2349, -0.1569, 0.1393), (0.2017, -0.1348, 0.09468), (0.1642, -0.1097, 0.04693), (0.1216, -0.08122, 0.004998), (0.08304, -0.05548, -0.02737), (0.1622, -0.1084, -0.06308), (0.2706, -0.2706, 0.9239), (0.2254, -0.2254, 0.8498), (0.1999, -0.1999, 0.7682), (0.2476, -0.2476, 0.6807), (0.2691, -0.2691, 0.5933), (0.2737, -0.2737, 0.4424), (0.2611, -0.2611, 0.3175), (0.2344, -0.2344, 0.2323), (0.1998, -0.1998, 0.1393), (0.1715, -0.1715, 0.09468), (0.1396, -0.1396, 0.04693), (0.1034, -0.1034, 0.004998), (0.07062, -0.07062, -0.02737), (0.1379, -0.138, -0.06308), (0.2126, -0.3182, 0.9239), (0.1771, -0.2651, 0.8498), (0.1571, -0.235, 0.7682), (0.1946, -0.2912, 0.6807), (0.2115, -0.3165, 0.5933), (0.215, -0.3218, 0.4424), (0.2052, -0.307, 0.3175), (0.1842, -0.2756, 0.2323), (0.1569, -0.2349, 0.1393), (0.1348, -0.2017, 0.09468), (0.1097, -0.1642, 0.04693), (0.08122, -0.1216, 0.004998), (0.05548, -0.08304, -0.02737), (0.1084, -0.1622, -0.06308), (0.1464, -0.3536, 0.9239), (0.122, -0.2945, 0.8498), (0.1082, -0.2612, 0.7682), (0.134, -0.3236, 0.6807), (0.1457, -0.3516, 0.5933), (0.1481, -0.3575, 0.4424), (0.1413, -0.3412, 0.3175), (0.1269, -0.3063, 0.2323), (0.1081, -0.261, 0.1393), (0.09283, -0.2241, 0.09468), (0.07556, -0.1824, 0.04693), (0.05594, -0.1351, 0.004998), (0.03822, -0.09227, -0.02737), (0.07466, -0.1802, -0.06308), (0.07466, -0.3753, 0.9239), (0.06219, -0.3127, 0.8498), (0.05515, -0.2773, 0.7682), (0.06832, -0.3435, 0.6807), (0.07425, -0.3733, 0.5933), (0.0755, -0.3796, 0.4424), (0.07204, -0.3622, 0.3175), (0.06467, -0.3251, 0.2323), (0.05511, -0.2771, 0.1393), (0.04732, -0.2379, 0.09468), (0.03852, -0.1936, 0.04693), (0.02852, -0.1434, 0.004998), (0.01948, -0.09795, -0.02737), (0.03806, -0.1913, -0.06308), (4.122e-08, -0.3827, 0.9239), (6.776e-08, -0.3188, 0.8498), (3.87e-08, -0.2827, 0.7682), (7.889e-08, -0.3502, 0.6807), (6.561e-08, -0.3806, 0.5933), (6.349e-08, -0.387, 0.4424), (5.084e-08, -0.3693, 0.3175), (9.729e-08, -0.3315, 0.2323), (6.446e-08, -0.2825, 0.1393), (1.16e-07, -0.2426, 0.09468), (5.183e-08, -0.1974, 0.04693), (7.147e-08, -0.1462, 0.004998), (7.89e-08, -0.09987, -0.02737), (3.964e-09, -0.1951, -0.06308), (-0.07466, -0.3753, 0.9239), (-0.06219, -0.3127, 0.8498), (-0.05515, -0.2773, 0.7682), (-0.06832, -0.3435, 0.6807), (-0.07425, -0.3733, 0.5933), (-0.0755, -0.3796, 0.4424), (-0.07204, -0.3622, 0.3175), (-0.06467, -0.3251, 0.2323), (-0.05511, -0.2771, 0.1393), (-0.04732, -0.2379, 0.09468), (-0.03852, -0.1936, 0.04693), (-0.02852, -0.1434, 0.004998), (-0.01948, -0.09795, -0.02737), (-0.03806, -0.1913, -0.06308), (-0.1464, -0.3536, 0.9239), (-0.122, -0.2945, 0.8498), (-0.1082, -0.2612, 0.7682), (-0.134, -0.3236, 0.6807), (-0.1457, -0.3516, 0.5933), (-0.1481, -0.3575, 0.4424), (-0.1413, -0.3412, 0.3175), (-0.1269, -0.3063, 0.2323), (-0.1081, -0.261, 0.1393), (-0.09283, -0.2241, 0.09468), (-0.07556, -0.1824, 0.04693), (-0.05594, -0.1351, 0.004998), (-0.03822, -0.09227, -0.02737), (-0.07466, -0.1802, -0.06308), (-0.2126, -0.3182, 0.9239), (-0.1771, -0.2651, 0.8498), (-0.1571, -0.235, 0.7682), (-0.1946, -0.2912, 0.6807), (-0.2115, -0.3165, 0.5933), (-0.215, -0.3218, 0.4424), (-0.2052, -0.307, 0.3175), (-0.1842, -0.2756, 0.2323), (-0.1569, -0.2349, 0.1393), (-0.1348, -0.2017, 0.09468), (-0.1097, -0.1642, 0.04693), (-0.08122, -0.1216, 0.004998), (-0.05548, -0.08304, -0.02737), (-0.1084, -0.1622, -0.06308), (-0.2706, -0.2706, 0.9239), (-0.2254, -0.2254, 0.8498), (-0.1999, -0.1999, 0.7682), (-0.2476, -0.2476, 0.6807), (-0.2691, -0.2691, 0.5933), (-0.2737, -0.2737, 0.4424), (-0.2611, -0.2611, 0.3175), (-0.2344, -0.2344, 0.2323), (-0.1998, -0.1998, 0.1393), (-0.1715, -0.1715, 0.09468), (-0.1396, -0.1396, 0.04693), (-0.1034, -0.1034, 0.004998), (-0.07062, -0.07062, -0.02737), (-0.1379, -0.1379, -0.06308), (-0.3182, -0.2126, 0.9239), (-0.2651, -0.1771, 0.8498), (-0.235, -0.1571, 0.7682), (-0.2912, -0.1946, 0.6807), (-0.3165, -0.2115, 0.5933), (-0.3218, -0.215, 0.4424), (-0.307, -0.2052, 0.3175), (-0.2756, -0.1842, 0.2323), (-0.2349, -0.1569, 0.1393), (-0.2017, -0.1348, 0.09468), (-0.1642, -0.1097, 0.04693), (-0.1216, -0.08122, 0.004998), (-0.08304, -0.05548, -0.02737), (-0.1622, -0.1084, -0.06308), (-0.3536, -0.1464, 0.9239), (-0.2945, -0.122, 0.8498), (-0.2612, -0.1082, 0.7682), (-0.3236, -0.134, 0.6807), (-0.3516, -0.1457, 0.5933), (-0.3575, -0.1481, 0.4424), (-0.3412, -0.1413, 0.3175), (-0.3063, -0.1269, 0.2323), (-0.261, -0.1081, 0.1393), (-0.2241, -0.09283, 0.09468), (-0.1824, -0.07556, 0.04693), (-0.1351, -0.05594, 0.004998), (-0.09227, -0.03822, -0.02737), (-0.1802, -0.07466, -0.06308), (-0.3753, -0.07466, 0.9239), (-0.3127, -0.06219, 0.8498), (-0.2773, -0.05515, 0.7682), (-0.3435, -0.06832, 0.6807), (-0.3733, -0.07425, 0.5933), (-0.3796, -0.0755, 0.4424), (-0.3622, -0.07204, 0.3175), (-0.3251, -0.06467, 0.2323), (-0.2771, -0.05511, 0.1393), (-0.2379, -0.04732, 0.09468), (-0.1936, -0.03852, 0.04693), (-0.1434, -0.02852, 0.004998), (-0.09795, -0.01948, -0.02737), (-0.1913, -0.03806, -0.06308), (-0.3827, -2.819e-07, 0.9239), (-0.3188, -3.051e-07, 0.8498), (-0.2827, -2.201e-07, 0.7682), (-0.3502, -2.109e-07, 0.6807), (-0.3806, -3.217e-07, 0.5933), (-0.387, -2.183e-07, 0.4424), (-0.3693, -2.445e-07, 0.3175), (-0.3315, -2.296e-07, 0.2323), (-0.2825, -2.993e-07, 0.1393), (-0.2426, -2.27e-07, 0.09468), (-0.1974, -2.294e-07, 0.04693), (-0.1462, -2.987e-07, 0.004998), (-0.09987, -2.847e-07, -0.02737), (-0.1951, -3.155e-07, -0.06308), (-0.3753, 0.07466, 0.9239), (-0.3127, 0.06219, 0.8498), (-0.2773, 0.05515, 0.7682), (-0.3435, 0.06832, 0.6807), (-0.3733, 0.07425, 0.5933), (-0.3796, 0.0755, 0.4424), (-0.3622, 0.07204, 0.3175), (-0.3251, 0.06467, 0.2323), (-0.2771, 0.05511, 0.1393), (-0.2379, 0.04732, 0.09468), (-0.1936, 0.03852, 0.04693), (-0.1434, 0.02852, 0.004998), (-0.09795, 0.01948, -0.02737), (-0.1913, 0.03806, -0.06308), (-0.3536, 0.1464, 0.9239), (-0.2945, 0.122, 0.8498), (-0.2612, 0.1082, 0.7682), (-0.3236, 0.134, 0.6807), (-0.3516, 0.1457, 0.5933), (-0.3575, 0.1481, 0.4424), (-0.3412, 0.1413, 0.3175), (-0.3063, 0.1269, 0.2323), (-0.261, 0.1081, 0.1393), (-0.2241, 0.09283, 0.09468), (-0.1824, 0.07556, 0.04693), (-0.1351, 0.05594, 0.004998), (-0.09227, 0.03822, -0.02737), (-0.1802, 0.07466, -0.06308), (-0.3182, 0.2126, 0.9239), (-0.2651, 0.1771, 0.8498), (-0.235, 0.1571, 0.7682), (-0.2912, 0.1946, 0.6807), (-0.3165, 0.2115, 0.5933), (-0.3218, 0.215, 0.4424), (-0.307, 0.2052, 0.3175), (-0.2756, 0.1842, 0.2323), (-0.2349, 0.1569, 0.1393), (-0.2017, 0.1348, 0.09468), (-0.1642, 0.1097, 0.04693), (-0.1216, 0.08122, 0.004998), (-0.08304, 0.05548, -0.02737), (-0.1622, 0.1084, -0.06308), (-0.2706, 0.2706, 0.9239), (-0.2254, 0.2254, 0.8498), (-0.1999, 0.1999, 0.7682), (-0.2476, 0.2476, 0.6807), (-0.2691, 0.2691, 0.5933), (-0.2737, 0.2737, 0.4424), (-0.2611, 0.2611, 0.3175), (-0.2344, 0.2344, 0.2323), (-0.1998, 0.1998, 0.1393), (-0.1715, 0.1715, 0.09468), (-0.1396, 0.1396, 0.04693), (-0.1034, 0.1034, 0.004998), (-0.07062, 0.07062, -0.02737), (-0.1379, 0.1379, -0.06308), (-0.2126, 0.3182, 0.9239), (-0.1771, 0.2651, 0.8498), (-0.1571, 0.235, 0.7682), (-0.1946, 0.2912, 0.6807), (-0.2115, 0.3165, 0.5933), (-0.215, 0.3218, 0.4424), (-0.2052, 0.307, 0.3175), (-0.1842, 0.2756, 0.2323), (-0.1569, 0.2349, 0.1393), (-0.1348, 0.2017, 0.09468), (-0.1097, 0.1642, 0.04693), (-0.08122, 0.1216, 0.004998), (-0.05548, 0.08304, -0.02737), (-0.1084, 0.1622, -0.06308), (-0.1464, 0.3536, 0.9239), (-0.122, 0.2945, 0.8498), (-0.1082, 0.2612, 0.7682), (-0.134, 0.3236, 0.6807), (-0.1457, 0.3516, 0.5933), (-0.1481, 0.3575, 0.4424), (-0.1413, 0.3412, 0.3175), (-0.1269, 0.3063, 0.2323), (-0.1081, 0.261, 0.1393), (-0.09283, 0.2241, 0.09468), (-0.07556, 0.1824, 0.04693), (-0.05594, 0.1351, 0.004998), (-0.03822, 0.09227, -0.02737), (-0.07466, 0.1802, -0.06308), (-0.07466, 0.3753, 0.9239), (-0.06219, 0.3127, 0.8498), (-0.05515, 0.2773, 0.7682), (-0.06832, 0.3435, 0.6807), (-0.07425, 0.3733, 0.5933), (-0.0755, 0.3796, 0.4424), (-0.07204, 0.3622, 0.3175), (-0.06467, 0.3251, 0.2323), (-0.05511, 0.2771, 0.1393), (-0.04732, 0.2379, 0.09468), (-0.03852, 0.1936, 0.04693), (-0.02852, 0.1434, 0.004998), (-0.01948, 0.09795, -0.02737), (-0.03806, 0.1913, -0.06308), (7.847e-08, 0.3827, 0.9239), (1.148e-07, 0.3188, 0.8498), (1.102e-07, 0.2827, 0.7682), (2.295e-07, 0.3502, 0.6807), (6.561e-08, 0.3806, 0.5933), (1.987e-07, 0.387, 0.4424), (1.884e-07, 0.3693, 0.3175), (2.131e-07, 0.3315, 0.2323), (6.446e-08, 0.2825, 0.1393), (2.203e-07, 0.2426, 0.09468), (1.018e-07, 0.1974, 0.04693), (1.068e-07, 0.1462, 0.004998), (9.834e-08, 0.09987, -0.02737), (1.514e-08, 0.1951, -0.06308)], [], [(446, 445, 11, 12), (439, 438, 4, 5), (447, 446, 12, 13), (440, 439, 5, 6), (448, 447, 13, 14), (441, 440, 6, 7), (0, 448, 14), (442, 441, 7, 8), (443, 442, 8, 9), (436, 435, 1, 2), (444, 443, 9, 10), (437, 436, 2, 3), (445, 444, 10, 11), (438, 437, 3, 4), (3, 2, 16, 17), (11, 10, 24, 25), (4, 3, 17, 18), (12, 11, 25, 26), (5, 4, 18, 19), (13, 12, 26, 27), (6, 5, 19, 20), (14, 13, 27, 28), (7, 6, 20, 21), (0, 14, 28), (8, 7, 21, 22), (9, 8, 22, 23), (2, 1, 15, 16), (10, 9, 23, 24), (21, 20, 34, 35), (0, 28, 42), (22, 21, 35, 36), (23, 22, 36, 37), (16, 15, 29, 30), (24, 23, 37, 38), (17, 16, 30, 31), (25, 24, 38, 39), (18, 17, 31, 32), (26, 25, 39, 40), (19, 18, 32, 33), (27, 26, 40, 41), (20, 19, 33, 34), (28, 27, 41, 42), (39, 38, 52, 53), (32, 31, 45, 46), (40, 39, 53, 54), (33, 32, 46, 47), (41, 40, 54, 55), (34, 33, 47, 48), (42, 41, 55, 56), (35, 34, 48, 49), (0, 42, 56), (36, 35, 49, 50), (37, 36, 50, 51), (30, 29, 43, 44), (38, 37, 51, 52), (31, 30, 44, 45), (0, 56, 70), (50, 49, 63, 64), (51, 50, 64, 65), (44, 43, 57, 58), (52, 51, 65, 66), (45, 44, 58, 59), (53, 52, 66, 67), (46, 45, 59, 60), (54, 53, 67, 68), (47, 46, 60, 61), (55, 54, 68, 69), (48, 47, 61, 62), (56, 55, 69, 70), (49, 48, 62, 63), (68, 67, 81, 82), (61, 60, 74, 75), (69, 68, 82, 83), (62, 61, 75, 76), (70, 69, 83, 84), (63, 62, 76, 77), (0, 70, 84), (64, 63, 77, 78), (65, 64, 78, 79), (58, 57, 71, 72), (66, 65, 79, 80), (59, 58, 72, 73), (67, 66, 80, 81), (60, 59, 73, 74), (79, 78, 92, 93), (72, 71, 85, 86), (80, 79, 93, 94), (73, 72, 86, 87), (81, 80, 94, 95), (74, 73, 87, 88), (82, 81, 95, 96), (75, 74, 88, 89), (83, 82, 96, 97), (76, 75, 89, 90), (84, 83, 97, 98), (77, 76, 90, 91), (0, 84, 98), (78, 77, 91, 92), (89, 88, 102, 103), (97, 96, 110, 111), (90, 89, 103, 104), (98, 97, 111, 112), (91, 90, 104, 105), (0, 98, 112), (92, 91, 105, 106), (93, 92, 106, 107), (86, 85, 99, 100), (94, 93, 107, 108), (87, 86, 100, 101), (95, 94, 108, 109), (88, 87, 101, 102), (96, 95, 109, 110), (107, 106, 120, 121), (100, 99, 113, 114), (108, 107, 121, 122), (101, 100, 114, 115), (109, 108, 122, 123), (102, 101, 115, 116), (110, 109, 123, 124), (103, 102, 116, 117), (111, 110, 124, 125), (104, 103, 117, 118), (112, 111, 125, 126), (105, 104, 118, 119), (0, 112, 126), (106, 105, 119, 120), (125, 124, 138, 139), (118, 117, 131, 132), (126, 125, 139, 140), (119, 118, 132, 133), (0, 126, 140), (120, 119, 133, 134), (121, 120, 134, 135), (114, 113, 127, 128), (122, 121, 135, 136), (115, 114, 128, 129), (123, 122, 136, 137), (116, 115, 129, 130), (124, 123, 137, 138), (117, 116, 130, 131), (128, 127, 141, 142), (136, 135, 149, 150), (129, 128, 142, 143), (137, 136, 150, 151), (130, 129, 143, 144), (138, 137, 151, 152), (131, 130, 144, 145), (139, 138, 152, 153), (132, 131, 145, 146), (140, 139, 153, 154), (133, 132, 146, 147), (0, 140, 154), (134, 133, 147, 148), (135, 134, 148, 149), (146, 145, 159, 160), (154, 153, 167, 168), (147, 146, 160, 161), (0, 154, 168), (148, 147, 161, 162), (149, 148, 162, 163), (142, 141, 155, 156), (150, 149, 163, 164), (143, 142, 156, 157), (151, 150, 164, 165), (144, 143, 157, 158), (152, 151, 165, 166), (145, 144, 158, 159), (153, 152, 166, 167), (164, 163, 177, 178), (157, 156, 170, 171), (165, 164, 178, 179), (158, 157, 171, 172), (166, 165, 179, 180), (159, 158, 172, 173), (167, 166, 180, 181), (160, 159, 173, 174), (168, 167, 181, 182), (161, 160, 174, 175), (0, 168, 182), (162, 161, 175, 176), (163, 162, 176, 177), (156, 155, 169, 170), (182, 181, 195, 196), (175, 174, 188, 189), (0, 182, 196), (176, 175, 189, 190), (177, 176, 190, 191), (170, 169, 183, 184), (178, 177, 191, 192), (171, 170, 184, 185), (179, 178, 192, 193), (172, 171, 185, 186), (180, 179, 193, 194), (173, 172, 186, 187), (181, 180, 194, 195), (174, 173, 187, 188), (193, 192, 206, 207), (186, 185, 199, 200), (194, 193, 207, 208), (187, 186, 200, 201), (195, 194, 208, 209), (188, 187, 201, 202), (196, 195, 209, 210), (189, 188, 202, 203), (0, 196, 210), (190, 189, 203, 204), (191, 190, 204, 205), (184, 183, 197, 198), (192, 191, 205, 206), (185, 184, 198, 199), (0, 210, 224), (204, 203, 217, 218), (205, 204, 218, 219), (198, 197, 211, 212), (206, 205, 219, 220), (199, 198, 212, 213), (207, 206, 220, 221), (200, 199, 213, 214), (208, 207, 221, 222), (201, 200, 214, 215), (209, 208, 222, 223), (202, 201, 215, 216), (210, 209, 223, 224), (203, 202, 216, 217), (214, 213, 227, 228), (222, 221, 235, 236), (215, 214, 228, 229), (223, 222, 236, 237), (216, 215, 229, 230), (224, 223, 237, 238), (217, 216, 230, 231), (0, 224, 238), (218, 217, 231, 232), (219, 218, 232, 233), (212, 211, 225, 226), (220, 219, 233, 234), (213, 212, 226, 227), (221, 220, 234, 235), (232, 231, 245, 246), (233, 232, 246, 247), (226, 225, 239, 240), (234, 233, 247, 248), (227, 226, 240, 241), (235, 234, 248, 249), (228, 227, 241, 242), (236, 235, 249, 250), (229, 228, 242, 243), (237, 236, 250, 251), (230, 229, 243, 244), (238, 237, 251, 252), (231, 230, 244, 245), (0, 238, 252), (250, 249, 263, 264), (243, 242, 256, 257), (251, 250, 264, 265), (244, 243, 257, 258), (252, 251, 265, 266), (245, 244, 258, 259), (0, 252, 266), (246, 245, 259, 260), (247, 246, 260, 261), (240, 239, 253, 254), (248, 247, 261, 262), (241, 240, 254, 255), (249, 248, 262, 263), (242, 241, 255, 256), (261, 260, 274, 275), (254, 253, 267, 268), (262, 261, 275, 276), (255, 254, 268, 269), (263, 262, 276, 277), (256, 255, 269, 270), (264, 263, 277, 278), (257, 256, 270, 271), (265, 264, 278, 279), (258, 257, 271, 272), (266, 265, 279, 280), (259, 258, 272, 273), (0, 266, 280), (260, 259, 273, 274), (271, 270, 284, 285), (279, 278, 292, 293), (272, 271, 285, 286), (280, 279, 293, 294), (273, 272, 286, 287), (0, 280, 294), (274, 273, 287, 288), (275, 274, 288, 289), (268, 267, 281, 282), (276, 275, 289, 290), (269, 268, 282, 283), (277, 276, 290, 291), (270, 269, 283, 284), (278, 277, 291, 292), (289, 288, 302, 303), (282, 281, 295, 296), (290, 289, 303, 304), (283, 282, 296, 297), (291, 290, 304, 305), (284, 283, 297, 298), (292, 291, 305, 306), (285, 284, 298, 299), (293, 292, 306, 307), (286, 285, 299, 300), (294, 293, 307, 308), (287, 286, 300, 301), (0, 294, 308), (288, 287, 301, 302), (307, 306, 320, 321), (300, 299, 313, 314), (308, 307, 321, 322), (301, 300, 314, 315), (0, 308, 322), (302, 301, 315, 316), (303, 302, 316, 317), (296, 295, 309, 310), (304, 303, 317, 318), (297, 296, 310, 311), (305, 304, 318, 319), (298, 297, 311, 312), (306, 305, 319, 320), (299, 298, 312, 313), (318, 317, 331, 332), (311, 310, 324, 325), (319, 318, 332, 333), (312, 311, 325, 326), (320, 319, 333, 334), (313, 312, 326, 327), (321, 320, 334, 335), (314, 313, 327, 328), (322, 321, 335, 336), (315, 314, 328, 329), (0, 322, 336), (316, 315, 329, 330), (317, 316, 330, 331), (310, 309, 323, 324), (336, 335, 349, 350), (329, 328, 342, 343), (0, 336, 350), (330, 329, 343, 344), (331, 330, 344, 345), (324, 323, 337, 338), (332, 331, 345, 346), (325, 324, 338, 339), (333, 332, 346, 347), (326, 325, 339, 340), (334, 333, 347, 348), (327, 326, 340, 341), (335, 334, 348, 349), (328, 327, 341, 342), (339, 338, 352, 353), (347, 346, 360, 361), (340, 339, 353, 354), (348, 347, 361, 362), (341, 340, 354, 355), (349, 348, 362, 363), (342, 341, 355, 356), (350, 349, 363, 364), (343, 342, 356, 357), (0, 350, 364), (344, 343, 357, 358), (345, 344, 358, 359), (338, 337, 351, 352), (346, 345, 359, 360), (357, 356, 370, 371), (0, 364, 378), (358, 357, 371, 372), (359, 358, 372, 373), (352, 351, 365, 366), (360, 359, 373, 374), (353, 352, 366, 367), (361, 360, 374, 375), (354, 353, 367, 368), (362, 361, 375, 376), (355, 354, 368, 369), (363, 362, 376, 377), (356, 355, 369, 370), (364, 363, 377, 378), (375, 374, 388, 389), (368, 367, 381, 382), (376, 375, 389, 390), (369, 368, 382, 383), (377, 376, 390, 391), (370, 369, 383, 384), (378, 377, 391, 392), (371, 370, 384, 385), (0, 378, 392), (372, 371, 385, 386), (373, 372, 386, 387), (366, 365, 379, 380), (374, 373, 387, 388), (367, 366, 380, 381), (0, 392, 406), (386, 385, 399, 400), (387, 386, 400, 401), (380, 379, 393, 394), (388, 387, 401, 402), (381, 380, 394, 395), (389, 388, 402, 403), (382, 381, 395, 396), (390, 389, 403, 404), (383, 382, 396, 397), (391, 390, 404, 405), (384, 383, 397, 398), (392, 391, 405, 406), (385, 384, 398, 399), (396, 395, 409, 410), (404, 403, 417, 418), (397, 396, 410, 411), (405, 404, 418, 419), (398, 397, 411, 412), (406, 405, 419, 420), (399, 398, 412, 413), (0, 406, 420), (400, 399, 413, 414), (401, 400, 414, 415), (394, 393, 407, 408), (402, 401, 415, 416), (395, 394, 408, 409), (403, 402, 416, 417), (414, 413, 427, 428), (415, 414, 428, 429), (408, 407, 421, 422), (416, 415, 429, 430), (409, 408, 422, 423), (417, 416, 430, 431), (410, 409, 423, 424), (418, 417, 431, 432), (411, 410, 424, 425), (419, 418, 432, 433), (412, 411, 425, 426), (420, 419, 433, 434), (413, 412, 426, 427), (0, 420, 434), (432, 431, 445, 446), (425, 424, 438, 439), (433, 432, 446, 447), (426, 425, 439, 440), (434, 433, 447, 448), (427, 426, 440, 441), (0, 434, 448), (428, 427, 441, 442), (429, 428, 442, 443), (422, 421, 435, 436), (430, 429, 443, 444), (423, 422, 436, 437), (431, 430, 444, 445), (424, 423, 437, 438)])
me_sphere.polygons.foreach_set('use_smooth', [True] * 448)
me_sphere.materials.append(mat_material_006)
me_sphere.use_remesh_preserve_volume = False
me_sphere.use_remesh_preserve_attributes = False
me_sphere.use_mirror_vertex_groups = False
me_sphere.update()

# ---- objects
ob_plane_001 = bpy.data.objects.new('Plane.001', me_plane_002)
ob_cube = bpy.data.objects.new('Cube', me_cube)
ob_plane = bpy.data.objects.new('Plane', me_plane)
ob_cylinder = bpy.data.objects.new('Cylinder', me_cylinder_001)
ob_sphere = bpy.data.objects.new('Sphere', me_sphere)
ob_camera = bpy.data.objects.new('Camera', cam_camera)

# ---- transforms, parenting, visibility, modifiers, constraints
ob_plane_001.location = (1.338, 0.02617, 2.501)
ob_plane_001.rotation_euler = (0.0, 0.4886, 0.0)
ob_plane_001.scale = (1.879, 1.879, 1.879)
ob_plane_001.visible_camera = False
ob_plane_001.lineart.crease_threshold = 0.0
ob_cube.location = (1.012, 0.0108, 1.263)
ob_cube.scale = (0.3226, 0.2537, 0.2823)
ob_cube.lineart.crease_threshold = 0.0
ob_plane.location = (1.113, 0.01196, 0.03421)
ob_plane.scale = (2.3, 3.097, 1.757)
ob_plane.lineart.crease_threshold = 0.0
ob_cylinder.location = (1.0, 0.0, 0.5)
ob_cylinder.scale = (0.1328, 0.1328, 0.4841)
ob_cylinder.lineart.crease_threshold = 0.0
ob_sphere.location = (0.995, -0.00107, 1.004)
ob_sphere.scale = (0.5143, 0.5143, 0.5143)
ob_sphere.lineart.crease_threshold = 0.0
ob_camera.location = (5.62, -0.003604, 0.5787)
ob_camera.rotation_euler = (1.576, -6.283, 1.568)
ob_camera.scale = (1.444, 1.444, 1.444)
ob_camera.lock_rotations_4d = False
ob_camera.empty_display_type = 'ARROWS'
ob_camera.color = (0.0, 0.0, 0.0, 0.0)
ob_camera.hide_viewport = True
ob_camera.display_type = 'WIRE'
ob_camera.lineart.crease_threshold = 0.0

# ---- collection membership
col_collection_1.objects.link(ob_plane_001)
col_collection_1.objects.link(ob_cube)
col_collection_1.objects.link(ob_plane)
col_collection_1.objects.link(ob_cylinder)
col_collection_1.objects.link(ob_sphere)
col_collection_1.objects.link(ob_camera)

# ---- scene / render settings (as saved in the file)
scene.camera = ob_camera
scene.frame_start = 1; scene.frame_end = 1; scene.frame_set(1)
scene.render.engine = 'CYCLES'
scene.render.resolution_percentage = 50
scene.render.dither_intensity = 0.0
scene.cycles.use_denoising = False
scene.cycles.samples = 128
scene.cycles.sampling_pattern = 'TABULATED_SOBOL'
scene.cycles.use_adaptive_sampling = False
scene.cycles.use_light_tree = False
scene.cycles.blur_glossy = 0.0
scene.cycles.sample_clamp_indirect = 0.0
scene.view_settings.view_transform = 'Standard'
bpy.context.view_layer.update()
